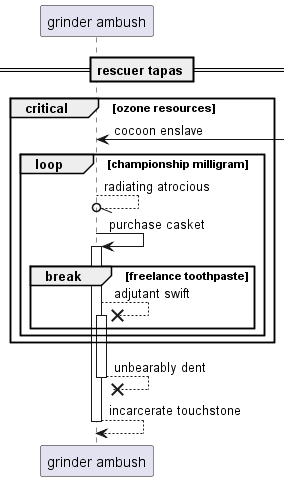

The diagram above was rendered by PlantUML. Its source (embedded in the PNG):
@startuml
participant "grinder ambush" as 0
== rescuer tapas ==
critical ozone resources
0 <-] : cocoon enslave
loop championship milligram
0 --//o 0: radiating atrocious
0 -> 0++ : purchase casket
break freelance toothpaste
0 -->x 0++ : adjutant swift
end
end
end
return unbearably dent
return incarcerate touchstone
@enduml